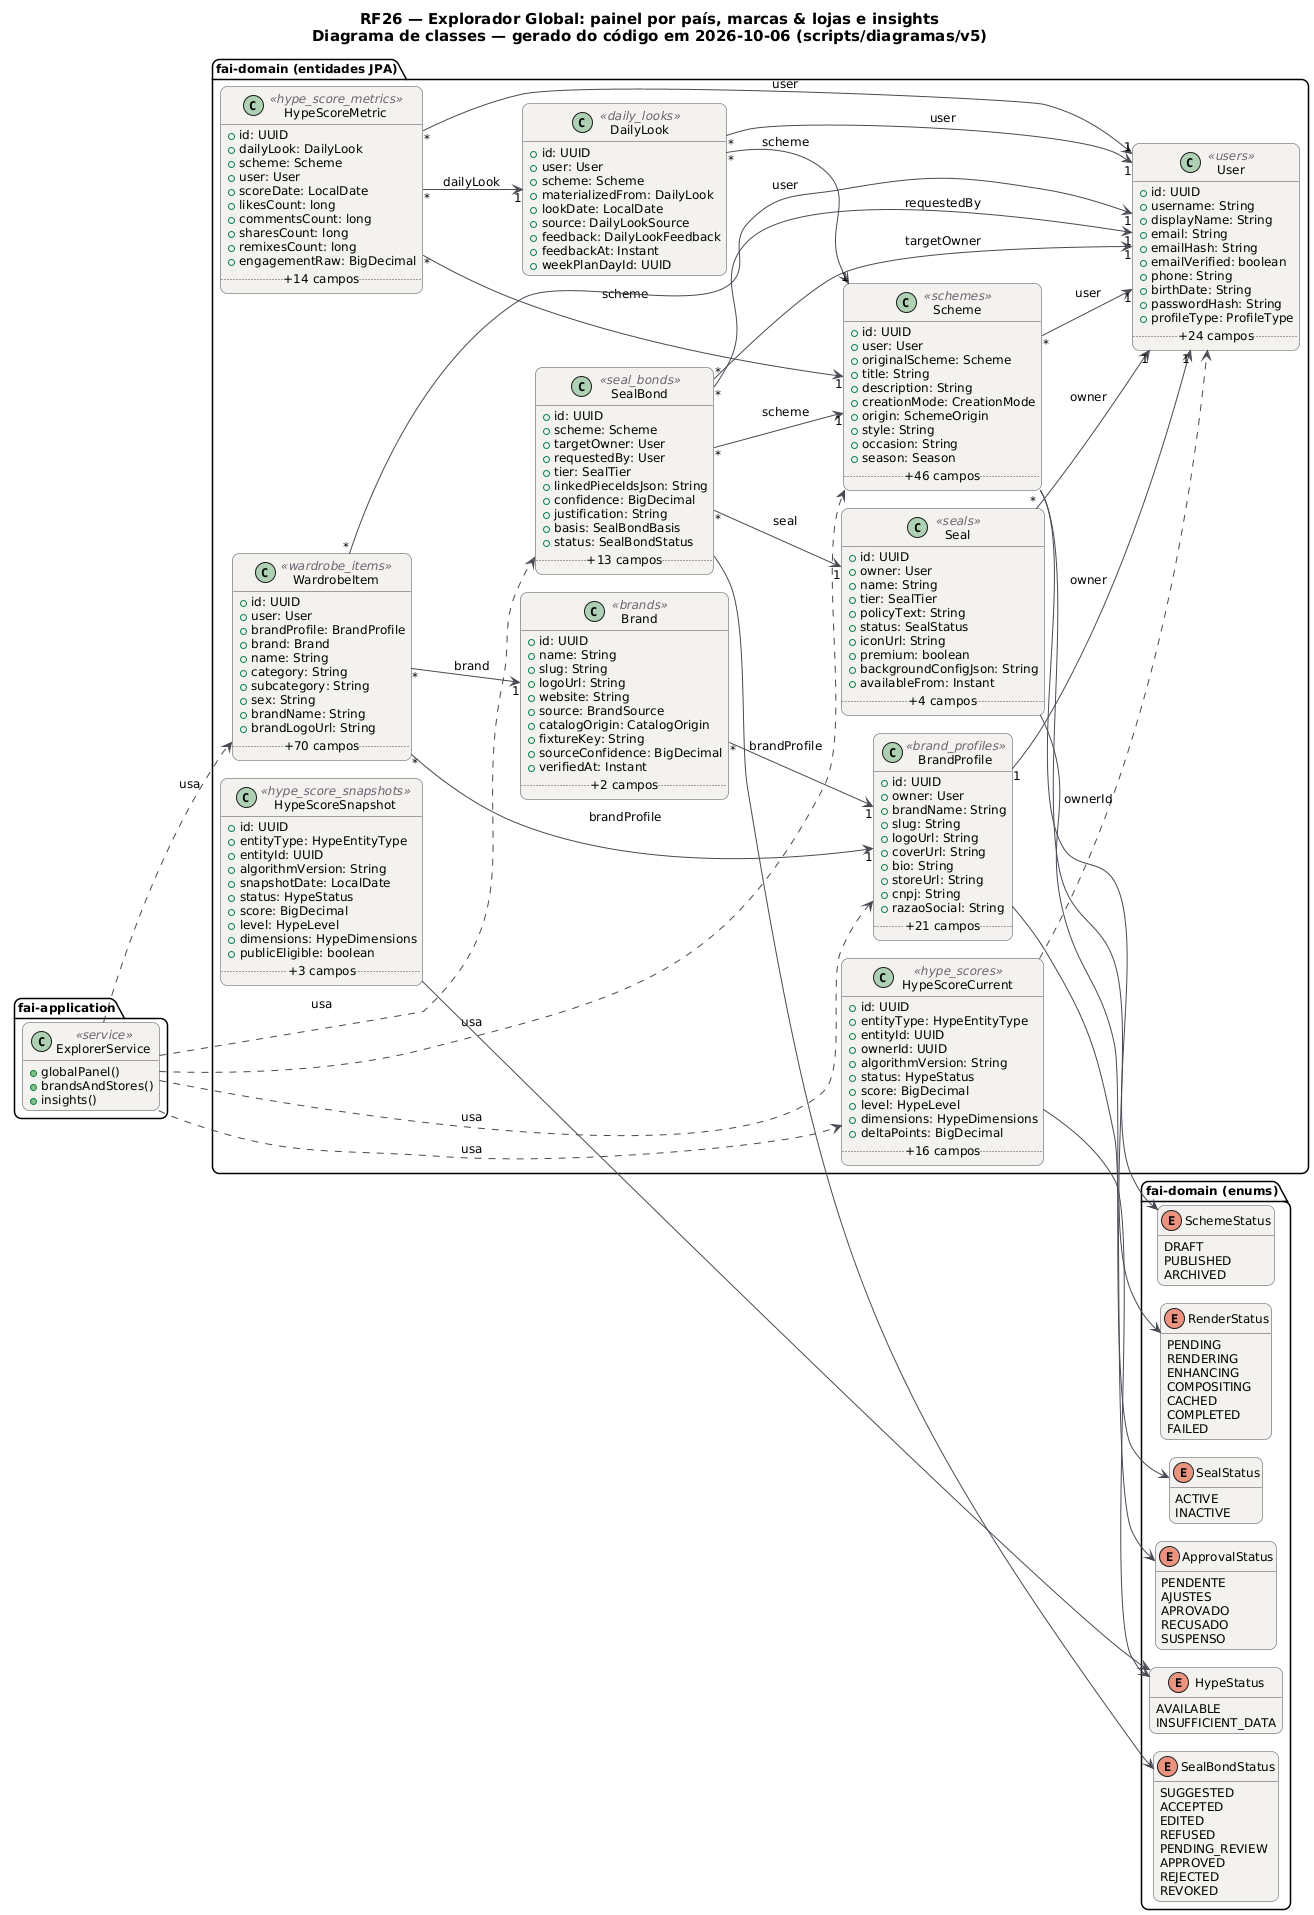

The diagram above was rendered by PlantUML. Its source (embedded in the PNG):
@startuml RF26_Classes
!pragma layout smetana
skinparam backgroundColor #FFFFFF
skinparam shadowing false
skinparam defaultFontName "DejaVu Sans"
skinparam defaultFontSize 12
skinparam titleFontSize 15
skinparam roundcorner 14
skinparam ArrowColor #52606D
skinparam note {
  BackgroundColor #FFFDEB
  BorderColor #D8CE78
  FontColor #554F24
}
skinparam class {
  BackgroundColor #F4F2EF
  BorderColor #4A4852
  ArrowColor #4A4852
  StereotypeFontColor #6B6470
}
hide empty members
left to right direction
title RF26 — Explorador Global: painel por país, marcas & lojas e insights\nDiagrama de classes — gerado do código em 2026-10-06 (scripts/diagramas/v5)

package "fai-domain (entidades JPA)" {
  class Brand <<brands>> {
    +id: UUID
    +name: String
    +slug: String
    +logoUrl: String
    +website: String
    +source: BrandSource
    +catalogOrigin: CatalogOrigin
    +fixtureKey: String
    +sourceConfidence: BigDecimal
    +verifiedAt: Instant
    .. +2 campos ..
  }
  class BrandProfile <<brand_profiles>> {
    +id: UUID
    +owner: User
    +brandName: String
    +slug: String
    +logoUrl: String
    +coverUrl: String
    +bio: String
    +storeUrl: String
    +cnpj: String
    +razaoSocial: String
    .. +21 campos ..
  }
  class DailyLook <<daily_looks>> {
    +id: UUID
    +user: User
    +scheme: Scheme
    +materializedFrom: DailyLook
    +lookDate: LocalDate
    +source: DailyLookSource
    +feedback: DailyLookFeedback
    +feedbackAt: Instant
    +weekPlanDayId: UUID
  }
  class HypeScoreCurrent <<hype_scores>> {
    +id: UUID
    +entityType: HypeEntityType
    +entityId: UUID
    +ownerId: UUID
    +algorithmVersion: String
    +status: HypeStatus
    +score: BigDecimal
    +level: HypeLevel
    +dimensions: HypeDimensions
    +deltaPoints: BigDecimal
    .. +16 campos ..
  }
  class HypeScoreMetric <<hype_score_metrics>> {
    +id: UUID
    +dailyLook: DailyLook
    +scheme: Scheme
    +user: User
    +scoreDate: LocalDate
    +likesCount: long
    +commentsCount: long
    +sharesCount: long
    +remixesCount: long
    +engagementRaw: BigDecimal
    .. +14 campos ..
  }
  class HypeScoreSnapshot <<hype_score_snapshots>> {
    +id: UUID
    +entityType: HypeEntityType
    +entityId: UUID
    +algorithmVersion: String
    +snapshotDate: LocalDate
    +status: HypeStatus
    +score: BigDecimal
    +level: HypeLevel
    +dimensions: HypeDimensions
    +publicEligible: boolean
    .. +3 campos ..
  }
  class Scheme <<schemes>> {
    +id: UUID
    +user: User
    +originalScheme: Scheme
    +title: String
    +description: String
    +creationMode: CreationMode
    +origin: SchemeOrigin
    +style: String
    +occasion: String
    +season: Season
    .. +46 campos ..
  }
  class Seal <<seals>> {
    +id: UUID
    +owner: User
    +name: String
    +tier: SealTier
    +policyText: String
    +status: SealStatus
    +iconUrl: String
    +premium: boolean
    +backgroundConfigJson: String
    +availableFrom: Instant
    .. +4 campos ..
  }
  class SealBond <<seal_bonds>> {
    +id: UUID
    +scheme: Scheme
    +targetOwner: User
    +requestedBy: User
    +tier: SealTier
    +linkedPieceIdsJson: String
    +confidence: BigDecimal
    +justification: String
    +basis: SealBondBasis
    +status: SealBondStatus
    .. +13 campos ..
  }
  class User <<users>> {
    +id: UUID
    +username: String
    +displayName: String
    +email: String
    +emailHash: String
    +emailVerified: boolean
    +phone: String
    +birthDate: String
    +passwordHash: String
    +profileType: ProfileType
    .. +24 campos ..
  }
  class WardrobeItem <<wardrobe_items>> {
    +id: UUID
    +user: User
    +brandProfile: BrandProfile
    +brand: Brand
    +name: String
    +category: String
    +subcategory: String
    +sex: String
    +brandName: String
    +brandLogoUrl: String
    .. +70 campos ..
  }
}
package "fai-domain (enums)" {
  enum ApprovalStatus {
    PENDENTE
    AJUSTES
    APROVADO
    RECUSADO
    SUSPENSO
  }
  enum HypeStatus {
    AVAILABLE
    INSUFFICIENT_DATA
  }
  enum SchemeStatus {
    DRAFT
    PUBLISHED
    ARCHIVED
  }
  enum RenderStatus {
    PENDING
    RENDERING
    ENHANCING
    COMPOSITING
    CACHED
    COMPLETED
    FAILED
  }
  enum SealStatus {
    ACTIVE
    INACTIVE
  }
  enum SealBondStatus {
    SUGGESTED
    ACCEPTED
    EDITED
    REFUSED
    PENDING_REVIEW
    APPROVED
    REJECTED
    REVOKED
  }
}
package "fai-application" {
  class ExplorerService <<service>> {
    +globalPanel()
    +brandsAndStores()
    +insights()
  }
}
ExplorerService ..> BrandProfile : usa
ExplorerService ..> HypeScoreCurrent : usa
ExplorerService ..> Scheme : usa
ExplorerService ..> SealBond : usa
ExplorerService ..> WardrobeItem : usa
Brand "*" --> "1" BrandProfile : brandProfile
BrandProfile "1" --> "1" User : owner
BrandProfile --> ApprovalStatus
DailyLook "*" --> "1" Scheme : scheme
DailyLook "*" --> "1" User : user
HypeScoreCurrent --> HypeStatus
HypeScoreCurrent ..> User : ownerId
HypeScoreMetric "*" --> "1" DailyLook : dailyLook
HypeScoreMetric "*" --> "1" Scheme : scheme
HypeScoreMetric "*" --> "1" User : user
HypeScoreSnapshot --> HypeStatus
Scheme "*" --> "1" User : user
Scheme --> RenderStatus
Scheme --> SchemeStatus
Seal "*" --> "1" User : owner
Seal --> SealStatus
SealBond "*" --> "1" Scheme : scheme
SealBond "*" --> "1" Seal : seal
SealBond "*" --> "1" User : requestedBy
SealBond "*" --> "1" User : targetOwner
SealBond --> SealBondStatus
WardrobeItem "*" --> "1" Brand : brand
WardrobeItem "*" --> "1" BrandProfile : brandProfile
WardrobeItem "*" --> "1" User : user
@enduml